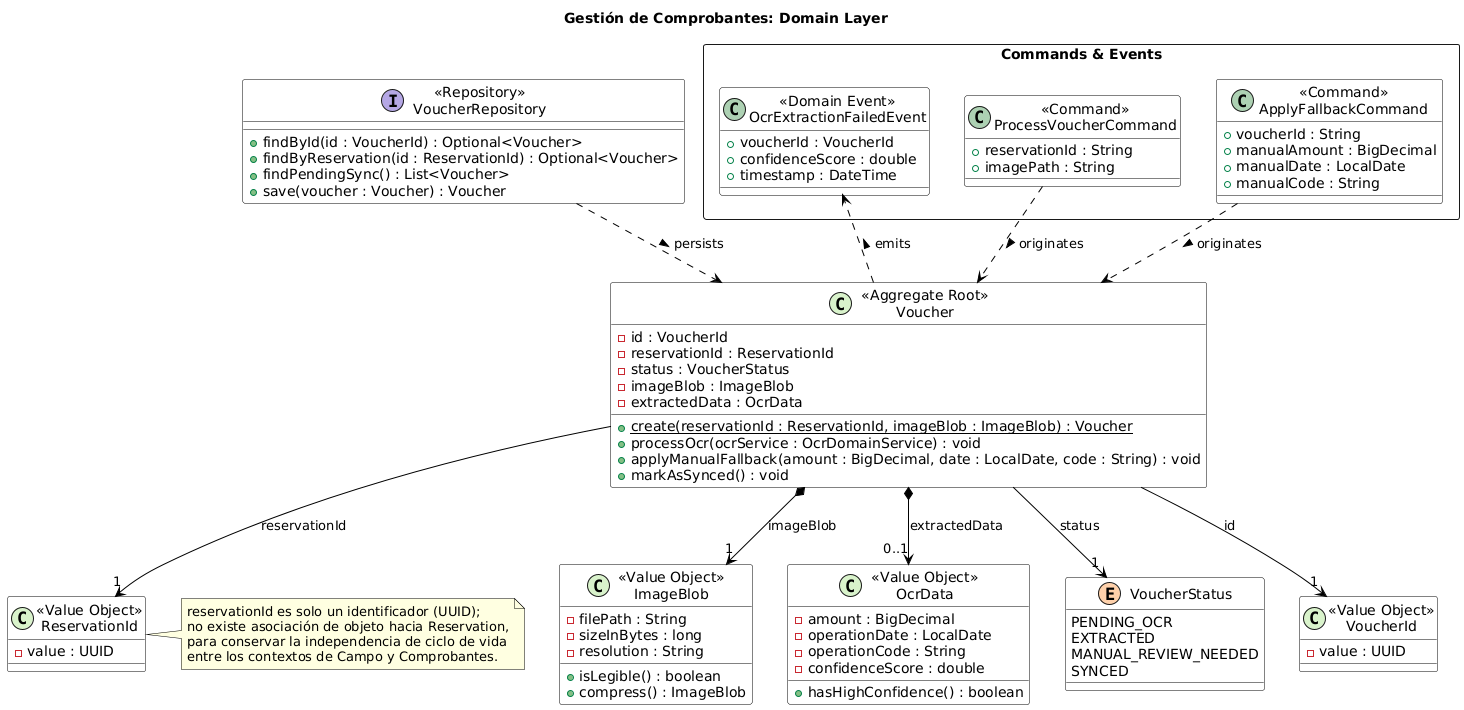

The diagram above was rendered by PlantUML. Its source (embedded in the PNG):
@startuml
skinparam class {
    BackgroundColor White
    ArrowColor Black
    BorderColor Black
}
skinparam note {
    BackgroundColor LightYellow
    BorderColor Black
}

title Gestión de Comprobantes: Domain Layer

class "«Repository»\nVoucherRepository" as VoucherRepository << (I,#B4A7E5) >> {
    + findById(id : VoucherId) : Optional<Voucher>
    + findByReservation(id : ReservationId) : Optional<Voucher>
    + findPendingSync() : List<Voucher>
    + save(voucher : Voucher) : Voucher
}

class "«Aggregate Root»\nVoucher" as Voucher << (C,#D8F2CB) >> {
    - id : VoucherId
    - reservationId : ReservationId
    - status : VoucherStatus
    - imageBlob : ImageBlob
    - extractedData : OcrData
    + {static} create(reservationId : ReservationId, imageBlob : ImageBlob) : Voucher
    + processOcr(ocrService : OcrDomainService) : void
    + applyManualFallback(amount : BigDecimal, date : LocalDate, code : String) : void
    + markAsSynced() : void
}

class "«Value Object»\nImageBlob" as ImageBlob << (C,#D8F2CB) >> {
    - filePath : String
    - sizeInBytes : long
    - resolution : String
    + isLegible() : boolean
    + compress() : ImageBlob
}

class "«Value Object»\nOcrData" as OcrData << (C,#D8F2CB) >> {
    - amount : BigDecimal
    - operationDate : LocalDate
    - operationCode : String
    - confidenceScore : double
    + hasHighConfidence() : boolean
}

enum "VoucherStatus" as VoucherStatus << (E,#FFD1AA) >> {
    PENDING_OCR
    EXTRACTED
    MANUAL_REVIEW_NEEDED
    SYNCED
}

class "«Value Object»\nVoucherId" as VoucherId << (C,#D8F2CB) >> {
    - value : UUID
}

class "«Value Object»\nReservationId" as ReservationId << (C,#D8F2CB) >> {
    - value : UUID
}

package "Commands & Events" <<Rectangle>> {
    class "«Command»\nProcessVoucherCommand" as ProcessVoucherCommand {
        + reservationId : String
        + imagePath : String
    }

    class "«Command»\nApplyFallbackCommand" as ApplyFallbackCommand {
        + voucherId : String
        + manualAmount : BigDecimal
        + manualDate : LocalDate
        + manualCode : String
    }

    class "«Domain Event»\nOcrExtractionFailedEvent" as OcrExtractionFailedEvent {
        + voucherId : VoucherId
        + confidenceScore : double
        + timestamp : DateTime
    }
}

' Relaciones principales
VoucherRepository ..> Voucher : persists >
Voucher *--> "1" ImageBlob : imageBlob
Voucher *--> "0..1" OcrData : extractedData
Voucher --> "1" VoucherStatus : status
Voucher --> "1" VoucherId : id
Voucher --> "1" ReservationId : reservationId

' Relaciones de Comandos y Eventos
ProcessVoucherCommand ..> Voucher : originates >
ApplyFallbackCommand ..> Voucher : originates >
Voucher ..> OcrExtractionFailedEvent : emits >

' Nota descriptiva estilo DDD
note right of ReservationId
  reservationId es solo un identificador (UUID);
  no existe asociación de objeto hacia Reservation,
  para conservar la independencia de ciclo de vida
  entre los contextos de Campo y Comprobantes.
end note
@enduml